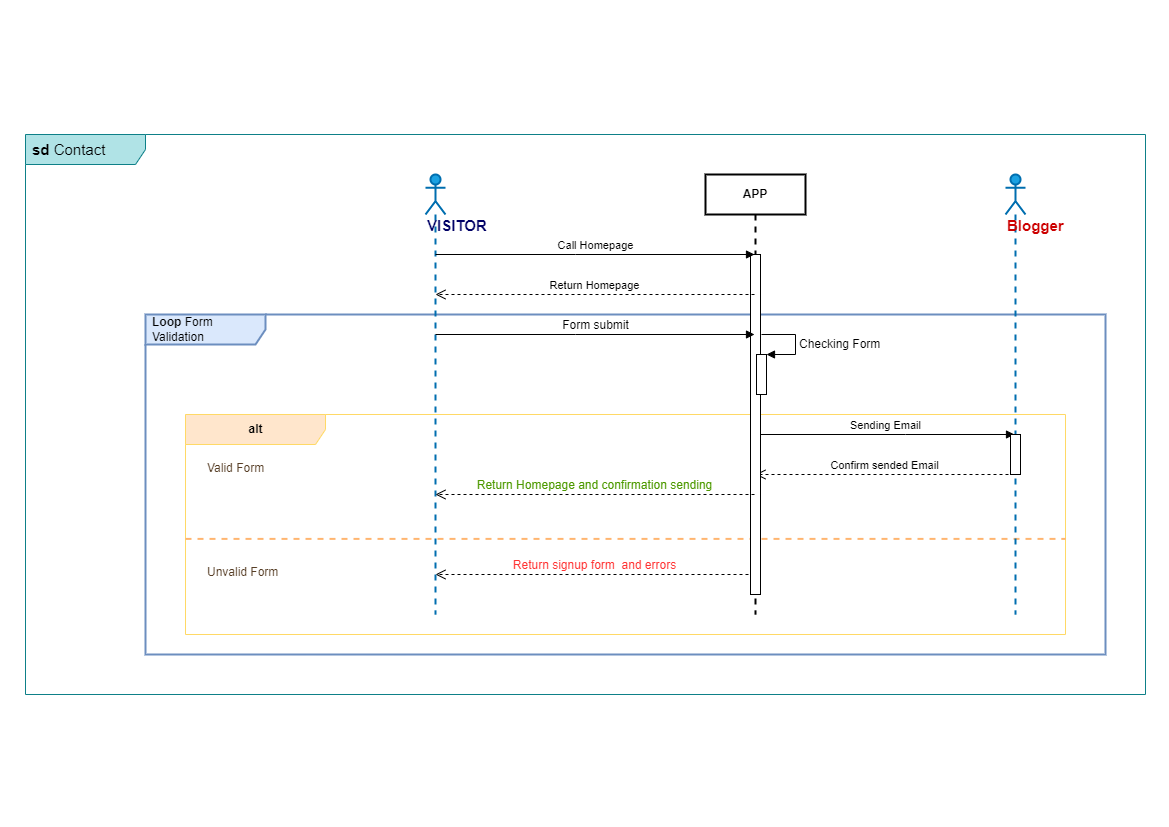

The diagram above was exported from draw.io. Its source (the exported page's mxGraphModel, read from the mxfile embedded in the PNG):
<mxGraphModel dx="1038" dy="649" grid="1" gridSize="10" guides="1" tooltips="1" connect="1" arrows="1" fold="1" page="1" pageScale="1" pageWidth="1169" pageHeight="827" math="0" shadow="0">
  <root>
    <mxCell id="0" />
    <mxCell id="1" parent="0" />
    <mxCell id="so2uQDP_kf2j7v-zDJUm-4" value="Sending Email" style="html=1;verticalAlign=bottom;endArrow=block;rounded=0;" parent="1" source="zVHnf28gmWfTl0542T6Z-2" target="so2uQDP_kf2j7v-zDJUm-2" edge="1">
      <mxGeometry width="80" relative="1" as="geometry">
        <mxPoint x="445" y="344" as="sourcePoint" />
        <mxPoint x="764" y="344" as="targetPoint" />
        <Array as="points">
          <mxPoint x="905" y="434" />
        </Array>
      </mxGeometry>
    </mxCell>
    <mxCell id="aackwpUtF6JEcv5jfesN-1" value="&lt;font style=&quot;font-size: 15px;&quot;&gt;&lt;b&gt;sd &lt;/b&gt;Contact&lt;/font&gt;" style="shape=umlFrame;whiteSpace=wrap;html=1;width=120;height=30;boundedLbl=1;verticalAlign=middle;align=left;spacingLeft=5;fillColor=#b0e3e6;strokeColor=#0e8088;" parent="1" vertex="1">
      <mxGeometry x="25" y="134" width="1120" height="560" as="geometry" />
    </mxCell>
    <mxCell id="I2C_3QXjfM0GNlV0GkC2-24" value="&lt;b&gt;Loop &lt;/b&gt;Form Validation" style="shape=umlFrame;whiteSpace=wrap;html=1;width=120;height=30;boundedLbl=1;verticalAlign=middle;align=left;spacingLeft=5;fillColor=#dae8fc;strokeColor=#6c8ebf;strokeWidth=2;" parent="1" vertex="1">
      <mxGeometry x="145" y="314" width="960" height="340" as="geometry" />
    </mxCell>
    <mxCell id="I2C_3QXjfM0GNlV0GkC2-20" value="&lt;div&gt;&lt;b&gt;alt&lt;/b&gt;&lt;/div&gt;" style="shape=umlFrame;tabWidth=110;tabHeight=30;tabPosition=left;html=1;boundedLbl=1;labelInHeader=1;width=140;height=30;fillColor=#ffe6cc;strokeColor=#FFD966;" parent="1" vertex="1">
      <mxGeometry x="185" y="414" width="880" height="220" as="geometry" />
    </mxCell>
    <mxCell id="I2C_3QXjfM0GNlV0GkC2-21" value="Valid Form" style="text;fontColor=#573E26;" parent="I2C_3QXjfM0GNlV0GkC2-20" vertex="1">
      <mxGeometry width="100" height="20" relative="1" as="geometry">
        <mxPoint x="20" y="40" as="offset" />
      </mxGeometry>
    </mxCell>
    <mxCell id="I2C_3QXjfM0GNlV0GkC2-22" value="Unvalid Form" style="line;strokeWidth=2;dashed=1;labelPosition=center;verticalLabelPosition=bottom;align=left;verticalAlign=top;spacingLeft=20;spacingTop=15;fillColor=#d5e8d4;strokeColor=#FFB570;fontColor=#573E26;" parent="I2C_3QXjfM0GNlV0GkC2-20" vertex="1">
      <mxGeometry y="119.99888888888889" width="879.9999999999999" height="8.799999999999999" as="geometry" />
    </mxCell>
    <mxCell id="zVHnf28gmWfTl0542T6Z-9" value="&lt;font style=&quot;font-size: 12px;&quot; color=&quot;#FF3333&quot;&gt;Return signup form&amp;nbsp; and errors&lt;/font&gt;" style="html=1;verticalAlign=bottom;endArrow=open;dashed=1;endSize=8;rounded=0;" parent="1" source="zVHnf28gmWfTl0542T6Z-2" target="zVHnf28gmWfTl0542T6Z-1" edge="1">
      <mxGeometry relative="1" as="geometry">
        <mxPoint x="825" y="424" as="sourcePoint" />
        <mxPoint x="745" y="424" as="targetPoint" />
        <Array as="points">
          <mxPoint x="595" y="574" />
        </Array>
      </mxGeometry>
    </mxCell>
    <mxCell id="I2C_3QXjfM0GNlV0GkC2-13" value="Confirm sended Email " style="html=1;verticalAlign=bottom;endArrow=open;dashed=1;endSize=8;rounded=0;" parent="1" source="so2uQDP_kf2j7v-zDJUm-2" target="zVHnf28gmWfTl0542T6Z-2" edge="1">
      <mxGeometry relative="1" as="geometry">
        <mxPoint x="1014" y="644" as="sourcePoint" />
        <mxPoint x="765" y="584" as="targetPoint" />
        <Array as="points">
          <mxPoint x="885" y="474" />
        </Array>
      </mxGeometry>
    </mxCell>
    <mxCell id="zVHnf28gmWfTl0542T6Z-1" value="&lt;div align=&quot;left&quot;&gt;&lt;font style=&quot;font-size: 15px;&quot; color=&quot;#000066&quot;&gt;&lt;b&gt;&lt;font style=&quot;font-size: 15px;&quot;&gt;VISITOR&lt;/font&gt;&lt;/b&gt;&lt;/font&gt;&lt;/div&gt;" style="shape=umlLifeline;participant=umlActor;perimeter=lifelinePerimeter;whiteSpace=wrap;html=1;container=1;collapsible=0;recursiveResize=0;verticalAlign=top;spacingTop=36;outlineConnect=0;fillColor=#1ba1e2;fontColor=#ffffff;strokeColor=#006EAF;strokeWidth=2;align=left;" parent="1" vertex="1">
      <mxGeometry x="425" y="174" width="20" height="440" as="geometry" />
    </mxCell>
    <mxCell id="zVHnf28gmWfTl0542T6Z-2" value="APP" style="shape=umlLifeline;perimeter=lifelinePerimeter;whiteSpace=wrap;html=1;container=1;collapsible=0;recursiveResize=0;outlineConnect=0;fontStyle=1;strokeWidth=2;" parent="1" vertex="1">
      <mxGeometry x="705" y="174" width="100" height="440" as="geometry" />
    </mxCell>
    <mxCell id="zVHnf28gmWfTl0542T6Z-10" value="" style="html=1;points=[];perimeter=orthogonalPerimeter;" parent="zVHnf28gmWfTl0542T6Z-2" vertex="1">
      <mxGeometry x="45" y="80" width="10" height="340" as="geometry" />
    </mxCell>
    <mxCell id="I2C_3QXjfM0GNlV0GkC2-9" value="&lt;font style=&quot;font-size: 12px;&quot;&gt;Checking Form&lt;/font&gt;" style="edgeStyle=orthogonalEdgeStyle;html=1;align=left;spacingLeft=2;endArrow=block;rounded=0;entryX=1;entryY=0;" parent="zVHnf28gmWfTl0542T6Z-2" target="I2C_3QXjfM0GNlV0GkC2-8" edge="1">
      <mxGeometry x="0.0602" relative="1" as="geometry">
        <mxPoint x="56" y="160" as="sourcePoint" />
        <Array as="points">
          <mxPoint x="90" y="160" />
          <mxPoint x="90" y="180" />
        </Array>
        <mxPoint as="offset" />
      </mxGeometry>
    </mxCell>
    <mxCell id="I2C_3QXjfM0GNlV0GkC2-8" value="" style="html=1;points=[];perimeter=orthogonalPerimeter;" parent="zVHnf28gmWfTl0542T6Z-2" vertex="1">
      <mxGeometry x="51" y="180" width="10" height="40" as="geometry" />
    </mxCell>
    <mxCell id="zVHnf28gmWfTl0542T6Z-3" value="Call Homepage" style="html=1;verticalAlign=bottom;endArrow=block;rounded=0;" parent="1" source="zVHnf28gmWfTl0542T6Z-1" target="zVHnf28gmWfTl0542T6Z-2" edge="1">
      <mxGeometry width="80" relative="1" as="geometry">
        <mxPoint x="745" y="424" as="sourcePoint" />
        <mxPoint x="825" y="424" as="targetPoint" />
        <Array as="points">
          <mxPoint x="575" y="254" />
        </Array>
      </mxGeometry>
    </mxCell>
    <mxCell id="zVHnf28gmWfTl0542T6Z-4" value="&lt;div&gt;Return Homepage&lt;/div&gt;" style="html=1;verticalAlign=bottom;endArrow=open;dashed=1;endSize=8;rounded=0;" parent="1" source="zVHnf28gmWfTl0542T6Z-2" target="zVHnf28gmWfTl0542T6Z-1" edge="1">
      <mxGeometry relative="1" as="geometry">
        <mxPoint x="825" y="424" as="sourcePoint" />
        <mxPoint x="745" y="424" as="targetPoint" />
        <Array as="points">
          <mxPoint x="575" y="294" />
        </Array>
      </mxGeometry>
    </mxCell>
    <mxCell id="zVHnf28gmWfTl0542T6Z-5" value="&lt;font style=&quot;font-size: 12px;&quot;&gt;Form submit&lt;/font&gt;" style="html=1;verticalAlign=bottom;endArrow=block;rounded=0;" parent="1" source="zVHnf28gmWfTl0542T6Z-1" target="zVHnf28gmWfTl0542T6Z-2" edge="1">
      <mxGeometry width="80" relative="1" as="geometry">
        <mxPoint x="745" y="424" as="sourcePoint" />
        <mxPoint x="825" y="424" as="targetPoint" />
        <Array as="points">
          <mxPoint x="575" y="334" />
        </Array>
      </mxGeometry>
    </mxCell>
    <mxCell id="I2C_3QXjfM0GNlV0GkC2-12" value="&lt;font style=&quot;font-size: 12px;&quot; color=&quot;#4D9900&quot;&gt;Return Homepage and confirmation sending&lt;br&gt;&lt;/font&gt;" style="html=1;verticalAlign=bottom;endArrow=open;dashed=1;endSize=8;rounded=0;" parent="1" source="zVHnf28gmWfTl0542T6Z-2" target="zVHnf28gmWfTl0542T6Z-1" edge="1">
      <mxGeometry relative="1" as="geometry">
        <mxPoint x="705" y="544.75" as="sourcePoint" />
        <mxPoint x="447.7800000000002" y="544" as="targetPoint" />
        <Array as="points">
          <mxPoint x="595" y="494" />
        </Array>
      </mxGeometry>
    </mxCell>
    <mxCell id="so2uQDP_kf2j7v-zDJUm-2" value="&lt;font style=&quot;font-size: 15px;&quot;&gt;&lt;b&gt;&lt;font style=&quot;font-size: 15px;&quot; color=&quot;#CC0000&quot;&gt;Blogger&lt;/font&gt;&lt;/b&gt;&lt;/font&gt;" style="shape=umlLifeline;participant=umlActor;perimeter=lifelinePerimeter;whiteSpace=wrap;html=1;container=1;collapsible=0;recursiveResize=0;verticalAlign=top;spacingTop=36;outlineConnect=0;fillColor=#1ba1e2;fontColor=#ffffff;strokeColor=#006EAF;strokeWidth=2;align=left;" parent="1" vertex="1">
      <mxGeometry x="1005" y="174" width="20" height="440" as="geometry" />
    </mxCell>
    <mxCell id="so2uQDP_kf2j7v-zDJUm-3" value="" style="html=1;points=[];perimeter=orthogonalPerimeter;" parent="so2uQDP_kf2j7v-zDJUm-2" vertex="1">
      <mxGeometry x="5" y="260" width="10" height="40" as="geometry" />
    </mxCell>
  </root>
</mxGraphModel>